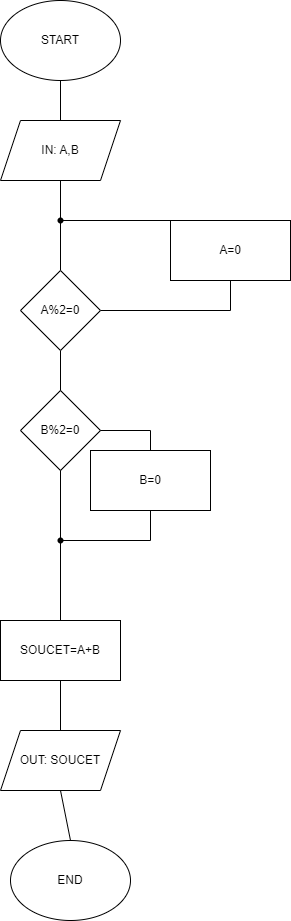

The diagram above was exported from draw.io. Its source (the exported page's mxGraphModel, read from the mxfile embedded in the PNG):
<mxGraphModel dx="1050" dy="566" grid="1" gridSize="10" guides="1" tooltips="1" connect="1" arrows="1" fold="1" page="1" pageScale="1" pageWidth="827" pageHeight="1169" math="0" shadow="0">
  <root>
    <mxCell id="0" />
    <mxCell id="1" parent="0" />
    <mxCell id="9-JCIjOD0gkkQb_cL_r0-1" value="START" style="ellipse;whiteSpace=wrap;html=1;" vertex="1" parent="1">
      <mxGeometry x="50" width="120" height="80" as="geometry" />
    </mxCell>
    <mxCell id="9-JCIjOD0gkkQb_cL_r0-2" value="IN: A,B" style="shape=parallelogram;perimeter=parallelogramPerimeter;whiteSpace=wrap;html=1;fixedSize=1;" vertex="1" parent="1">
      <mxGeometry x="50" y="120" width="120" height="60" as="geometry" />
    </mxCell>
    <mxCell id="9-JCIjOD0gkkQb_cL_r0-4" value="" style="endArrow=none;html=1;rounded=0;exitX=1;exitY=0.5;exitDx=0;exitDy=0;entryX=0.5;entryY=1;entryDx=0;entryDy=0;" edge="1" parent="1" target="9-JCIjOD0gkkQb_cL_r0-7">
      <mxGeometry width="50" height="50" relative="1" as="geometry">
        <mxPoint x="150" y="310" as="sourcePoint" />
        <mxPoint x="280" y="280" as="targetPoint" />
        <Array as="points">
          <mxPoint x="280" y="310" />
          <mxPoint x="280" y="280" />
        </Array>
      </mxGeometry>
    </mxCell>
    <mxCell id="9-JCIjOD0gkkQb_cL_r0-5" value="" style="endArrow=none;html=1;rounded=0;exitX=0.5;exitY=1;exitDx=0;exitDy=0;" edge="1" parent="1">
      <mxGeometry width="50" height="50" relative="1" as="geometry">
        <mxPoint x="110" y="350" as="sourcePoint" />
        <mxPoint x="110" y="400" as="targetPoint" />
      </mxGeometry>
    </mxCell>
    <mxCell id="9-JCIjOD0gkkQb_cL_r0-7" value="A=0" style="rounded=0;whiteSpace=wrap;html=1;" vertex="1" parent="1">
      <mxGeometry x="220" y="220" width="120" height="60" as="geometry" />
    </mxCell>
    <mxCell id="9-JCIjOD0gkkQb_cL_r0-8" value="" style="endArrow=none;html=1;rounded=0;exitX=0.5;exitY=1;exitDx=0;exitDy=0;entryX=0.5;entryY=0;entryDx=0;entryDy=0;" edge="1" parent="1" source="9-JCIjOD0gkkQb_cL_r0-1" target="9-JCIjOD0gkkQb_cL_r0-2">
      <mxGeometry width="50" height="50" relative="1" as="geometry">
        <mxPoint x="390" y="320" as="sourcePoint" />
        <mxPoint x="440" y="270" as="targetPoint" />
      </mxGeometry>
    </mxCell>
    <mxCell id="9-JCIjOD0gkkQb_cL_r0-11" value="" style="endArrow=none;html=1;rounded=0;exitDx=0;exitDy=0;entryX=0.5;entryY=0;entryDx=0;entryDy=0;" edge="1" parent="1" source="9-JCIjOD0gkkQb_cL_r0-16">
      <mxGeometry width="50" height="50" relative="1" as="geometry">
        <mxPoint x="390" y="320" as="sourcePoint" />
        <mxPoint x="110" y="270" as="targetPoint" />
      </mxGeometry>
    </mxCell>
    <mxCell id="9-JCIjOD0gkkQb_cL_r0-12" value="" style="endArrow=none;html=1;rounded=0;exitDx=0;exitDy=0;" edge="1" parent="1">
      <mxGeometry width="50" height="50" relative="1" as="geometry">
        <mxPoint x="110" y="220" as="sourcePoint" />
        <mxPoint x="110" y="220" as="targetPoint" />
      </mxGeometry>
    </mxCell>
    <mxCell id="9-JCIjOD0gkkQb_cL_r0-14" value="" style="endArrow=none;html=1;rounded=0;exitX=0.5;exitY=0;exitDx=0;exitDy=0;" edge="1" parent="1" source="9-JCIjOD0gkkQb_cL_r0-7">
      <mxGeometry width="50" height="50" relative="1" as="geometry">
        <mxPoint x="280" y="220" as="sourcePoint" />
        <mxPoint x="110" y="220" as="targetPoint" />
      </mxGeometry>
    </mxCell>
    <mxCell id="9-JCIjOD0gkkQb_cL_r0-15" value="" style="endArrow=none;html=1;rounded=0;exitX=0.5;exitY=1;exitDx=0;exitDy=0;entryDx=0;entryDy=0;" edge="1" parent="1" source="9-JCIjOD0gkkQb_cL_r0-2" target="9-JCIjOD0gkkQb_cL_r0-16">
      <mxGeometry width="50" height="50" relative="1" as="geometry">
        <mxPoint x="110" y="180" as="sourcePoint" />
        <mxPoint x="110" y="270" as="targetPoint" />
      </mxGeometry>
    </mxCell>
    <mxCell id="9-JCIjOD0gkkQb_cL_r0-16" value="" style="shape=waypoint;sketch=0;fillStyle=solid;size=6;pointerEvents=1;points=[];fillColor=none;resizable=0;rotatable=0;perimeter=centerPerimeter;snapToPoint=1;" vertex="1" parent="1">
      <mxGeometry x="100" y="210" width="20" height="20" as="geometry" />
    </mxCell>
    <mxCell id="9-JCIjOD0gkkQb_cL_r0-17" value="B%2=0" style="rhombus;whiteSpace=wrap;html=1;" vertex="1" parent="1">
      <mxGeometry x="70" y="390" width="80" height="80" as="geometry" />
    </mxCell>
    <mxCell id="9-JCIjOD0gkkQb_cL_r0-18" value="A%2=0" style="rhombus;whiteSpace=wrap;html=1;" vertex="1" parent="1">
      <mxGeometry x="70" y="270" width="80" height="80" as="geometry" />
    </mxCell>
    <mxCell id="9-JCIjOD0gkkQb_cL_r0-19" value="" style="endArrow=none;html=1;rounded=0;exitX=1;exitY=0.5;exitDx=0;exitDy=0;" edge="1" parent="1" source="9-JCIjOD0gkkQb_cL_r0-17" target="9-JCIjOD0gkkQb_cL_r0-20">
      <mxGeometry width="50" height="50" relative="1" as="geometry">
        <mxPoint x="390" y="520" as="sourcePoint" />
        <mxPoint x="200" y="480" as="targetPoint" />
        <Array as="points">
          <mxPoint x="200" y="430" />
        </Array>
      </mxGeometry>
    </mxCell>
    <mxCell id="9-JCIjOD0gkkQb_cL_r0-20" value="B=0" style="rounded=0;whiteSpace=wrap;html=1;" vertex="1" parent="1">
      <mxGeometry x="140" y="450" width="120" height="60" as="geometry" />
    </mxCell>
    <mxCell id="9-JCIjOD0gkkQb_cL_r0-21" value="" style="endArrow=none;html=1;rounded=0;exitX=0.5;exitY=1;exitDx=0;exitDy=0;" edge="1" parent="1" source="9-JCIjOD0gkkQb_cL_r0-17">
      <mxGeometry width="50" height="50" relative="1" as="geometry">
        <mxPoint x="390" y="520" as="sourcePoint" />
        <mxPoint x="110" y="620" as="targetPoint" />
      </mxGeometry>
    </mxCell>
    <mxCell id="9-JCIjOD0gkkQb_cL_r0-22" value="" style="endArrow=none;html=1;rounded=0;exitX=0.5;exitY=1;exitDx=0;exitDy=0;" edge="1" parent="1" source="9-JCIjOD0gkkQb_cL_r0-20" target="9-JCIjOD0gkkQb_cL_r0-23">
      <mxGeometry width="50" height="50" relative="1" as="geometry">
        <mxPoint x="390" y="520" as="sourcePoint" />
        <mxPoint x="110" y="540" as="targetPoint" />
        <Array as="points">
          <mxPoint x="200" y="540" />
        </Array>
      </mxGeometry>
    </mxCell>
    <mxCell id="9-JCIjOD0gkkQb_cL_r0-23" value="" style="shape=waypoint;sketch=0;fillStyle=solid;size=6;pointerEvents=1;points=[];fillColor=none;resizable=0;rotatable=0;perimeter=centerPerimeter;snapToPoint=1;" vertex="1" parent="1">
      <mxGeometry x="100" y="530" width="20" height="20" as="geometry" />
    </mxCell>
    <mxCell id="9-JCIjOD0gkkQb_cL_r0-24" value="SOUCET=A+B" style="rounded=0;whiteSpace=wrap;html=1;" vertex="1" parent="1">
      <mxGeometry x="50" y="620" width="120" height="60" as="geometry" />
    </mxCell>
    <mxCell id="9-JCIjOD0gkkQb_cL_r0-25" value="" style="endArrow=none;html=1;rounded=0;exitX=0.5;exitY=1;exitDx=0;exitDy=0;" edge="1" parent="1" source="9-JCIjOD0gkkQb_cL_r0-24" target="9-JCIjOD0gkkQb_cL_r0-26">
      <mxGeometry width="50" height="50" relative="1" as="geometry">
        <mxPoint x="390" y="720" as="sourcePoint" />
        <mxPoint x="110" y="760" as="targetPoint" />
      </mxGeometry>
    </mxCell>
    <mxCell id="9-JCIjOD0gkkQb_cL_r0-26" value="OUT: SOUCET" style="shape=parallelogram;perimeter=parallelogramPerimeter;whiteSpace=wrap;html=1;fixedSize=1;" vertex="1" parent="1">
      <mxGeometry x="50" y="730" width="120" height="60" as="geometry" />
    </mxCell>
    <mxCell id="9-JCIjOD0gkkQb_cL_r0-27" value="END" style="ellipse;whiteSpace=wrap;html=1;" vertex="1" parent="1">
      <mxGeometry x="60" y="840" width="120" height="80" as="geometry" />
    </mxCell>
    <mxCell id="9-JCIjOD0gkkQb_cL_r0-28" value="" style="endArrow=none;html=1;rounded=0;exitX=0.5;exitY=1;exitDx=0;exitDy=0;entryX=0.5;entryY=0;entryDx=0;entryDy=0;" edge="1" parent="1" source="9-JCIjOD0gkkQb_cL_r0-26" target="9-JCIjOD0gkkQb_cL_r0-27">
      <mxGeometry width="50" height="50" relative="1" as="geometry">
        <mxPoint x="390" y="720" as="sourcePoint" />
        <mxPoint x="440" y="670" as="targetPoint" />
      </mxGeometry>
    </mxCell>
  </root>
</mxGraphModel>